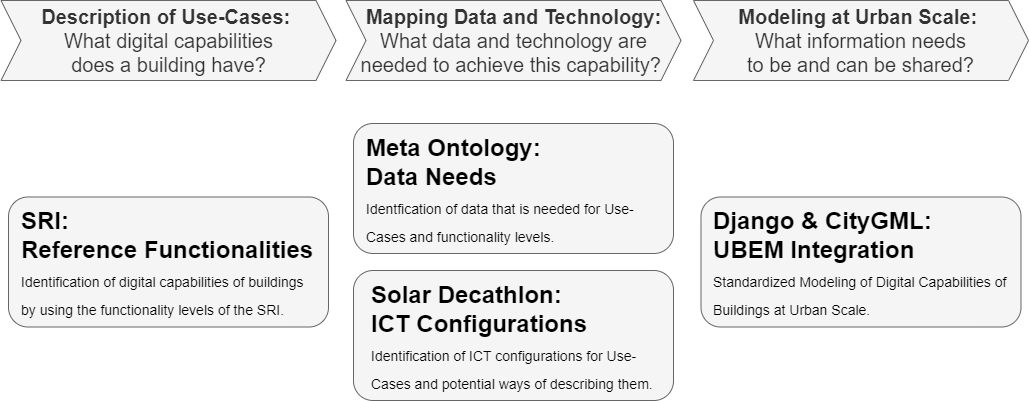

The diagram above was exported from draw.io. Its source (the exported page's mxGraphModel, read from the mxfile embedded in the PNG):
<mxGraphModel dx="1323" dy="1755" grid="1" gridSize="10" guides="1" tooltips="1" connect="1" arrows="1" fold="1" page="1" pageScale="1" pageWidth="1169" pageHeight="827" math="0" shadow="0">
  <root>
    <mxCell id="0" />
    <mxCell id="1" parent="0" />
    <mxCell id="FpztDkIFk7SsLn6Xf_UI-35" value="" style="group" parent="1" vertex="1" connectable="0">
      <mxGeometry x="247.5" y="-60" width="1027.5" height="400" as="geometry" />
    </mxCell>
    <mxCell id="FpztDkIFk7SsLn6Xf_UI-7" value="" style="rounded=1;whiteSpace=wrap;html=1;fillColor=#f5f5f5;fontColor=#333333;strokeColor=#666666;" parent="FpztDkIFk7SsLn6Xf_UI-35" vertex="1">
      <mxGeometry x="352.5" y="270" width="320" height="130" as="geometry" />
    </mxCell>
    <mxCell id="FpztDkIFk7SsLn6Xf_UI-27" value="" style="group;fontColor=#000000;" parent="FpztDkIFk7SsLn6Xf_UI-35" vertex="1" connectable="0">
      <mxGeometry x="345" width="335" height="400" as="geometry" />
    </mxCell>
    <mxCell id="FpztDkIFk7SsLn6Xf_UI-19" value="&lt;font style=&quot;font-size: 20px;&quot;&gt;&lt;b&gt;Mapping Data and Technology:&lt;/b&gt;&lt;br&gt;What data and technology are needed to achieve this capability&lt;span style=&quot;&quot;&gt;?&amp;nbsp;&lt;/span&gt;&lt;/font&gt;" style="shape=step;perimeter=stepPerimeter;whiteSpace=wrap;html=1;fixedSize=1;fillColor=#f5f5f5;strokeColor=#666666;fontColor=#333333;" parent="FpztDkIFk7SsLn6Xf_UI-27" vertex="1">
      <mxGeometry width="335" height="80" as="geometry" />
    </mxCell>
    <mxCell id="FpztDkIFk7SsLn6Xf_UI-21" value="" style="group" parent="FpztDkIFk7SsLn6Xf_UI-27" vertex="1" connectable="0">
      <mxGeometry x="7.5" y="123" width="320" height="130" as="geometry" />
    </mxCell>
    <mxCell id="FpztDkIFk7SsLn6Xf_UI-3" value="" style="rounded=1;whiteSpace=wrap;html=1;fillColor=#f5f5f5;fontColor=#333333;strokeColor=#666666;" parent="FpztDkIFk7SsLn6Xf_UI-21" vertex="1">
      <mxGeometry width="320" height="130" as="geometry" />
    </mxCell>
    <mxCell id="FpztDkIFk7SsLn6Xf_UI-16" value="&lt;h1&gt;&lt;font color=&quot;#000000&quot;&gt;&lt;span style=&quot;background-color: initial;&quot;&gt;Meta Ontology:&amp;nbsp;&lt;br&gt;Data Needs&lt;br&gt;&lt;/span&gt;&lt;span style=&quot;font-size: 14px; font-weight: 400;&quot;&gt;Identfication of data that is needed for Use-Cases and functionality levels.&lt;/span&gt;&lt;/font&gt;&lt;/h1&gt;" style="text;html=1;strokeColor=none;fillColor=none;spacing=5;spacingTop=-20;whiteSpace=wrap;overflow=hidden;rounded=0;" parent="FpztDkIFk7SsLn6Xf_UI-21" vertex="1">
      <mxGeometry x="7.5" y="5" width="305" height="120" as="geometry" />
    </mxCell>
    <mxCell id="FpztDkIFk7SsLn6Xf_UI-22" value="" style="group" parent="FpztDkIFk7SsLn6Xf_UI-27" vertex="1" connectable="0">
      <mxGeometry x="7.5" y="270" width="320" height="130" as="geometry" />
    </mxCell>
    <mxCell id="FpztDkIFk7SsLn6Xf_UI-15" value="&lt;h1&gt;&lt;font color=&quot;#000000&quot;&gt;&lt;span style=&quot;background-color: initial;&quot;&gt;Solar Decathlon:&amp;nbsp;&lt;br&gt;ICT Configurations&lt;br&gt;&lt;/span&gt;&lt;font style=&quot;font-size: 14px; font-weight: normal;&quot;&gt;Identification of ICT configurations for Use-Cases and potential ways of describing them.&lt;/font&gt;&lt;/font&gt;&lt;/h1&gt;" style="text;html=1;strokeColor=none;fillColor=none;spacing=5;spacingTop=-20;whiteSpace=wrap;overflow=hidden;rounded=0;" parent="FpztDkIFk7SsLn6Xf_UI-22" vertex="1">
      <mxGeometry x="12.5" y="5" width="305" height="120" as="geometry" />
    </mxCell>
    <mxCell id="FpztDkIFk7SsLn6Xf_UI-18" value="&lt;font style=&quot;font-size: 20px;&quot;&gt;&lt;b&gt;Description of Use-Cases:&amp;nbsp;&lt;/b&gt;&lt;br&gt;What digital capabilities &lt;br&gt;does a building have?&lt;br&gt;&lt;/font&gt;" style="shape=step;perimeter=stepPerimeter;whiteSpace=wrap;html=1;fixedSize=1;fillColor=#f5f5f5;strokeColor=#666666;fontColor=#333333;" parent="FpztDkIFk7SsLn6Xf_UI-35" vertex="1">
      <mxGeometry width="335" height="80" as="geometry" />
    </mxCell>
    <mxCell id="FpztDkIFk7SsLn6Xf_UI-20" value="&lt;font style=&quot;font-size: 20px;&quot;&gt;&lt;b&gt;Modeling at Urban Scale:&amp;nbsp;&lt;/b&gt;&lt;br&gt;What information needs &lt;br&gt;to be and can be shared?&lt;br&gt;&lt;/font&gt;" style="shape=step;perimeter=stepPerimeter;whiteSpace=wrap;html=1;fixedSize=1;fillColor=#f5f5f5;fontColor=#333333;strokeColor=#666666;" parent="FpztDkIFk7SsLn6Xf_UI-35" vertex="1">
      <mxGeometry x="692.5" width="335" height="80" as="geometry" />
    </mxCell>
    <mxCell id="FpztDkIFk7SsLn6Xf_UI-32" value="" style="group" parent="FpztDkIFk7SsLn6Xf_UI-35" vertex="1" connectable="0">
      <mxGeometry x="7.5" y="196.5" width="320" height="130" as="geometry" />
    </mxCell>
    <mxCell id="FpztDkIFk7SsLn6Xf_UI-1" value="" style="rounded=1;whiteSpace=wrap;html=1;fillColor=#f5f5f5;fontColor=#333333;strokeColor=#666666;" parent="FpztDkIFk7SsLn6Xf_UI-32" vertex="1">
      <mxGeometry width="320" height="130" as="geometry" />
    </mxCell>
    <mxCell id="FpztDkIFk7SsLn6Xf_UI-17" value="&lt;h1&gt;&lt;span style=&quot;background-color: initial;&quot;&gt;SRI:&amp;nbsp;&lt;br&gt;Reference Functionalities&lt;br&gt;&lt;/span&gt;&lt;font style=&quot;font-size: 14px; font-weight: normal;&quot;&gt;Identification of digital capabilities of buildings by using the functionality levels of the SRI.&lt;/font&gt;&lt;/h1&gt;" style="text;html=1;strokeColor=none;fillColor=none;spacing=5;spacingTop=-20;whiteSpace=wrap;overflow=hidden;rounded=0;fontColor=#000000;" parent="FpztDkIFk7SsLn6Xf_UI-32" vertex="1">
      <mxGeometry x="7.5" y="5" width="305" height="120" as="geometry" />
    </mxCell>
    <mxCell id="FpztDkIFk7SsLn6Xf_UI-34" value="" style="group" parent="FpztDkIFk7SsLn6Xf_UI-35" vertex="1" connectable="0">
      <mxGeometry x="700" y="196.5" width="320" height="130" as="geometry" />
    </mxCell>
    <mxCell id="FpztDkIFk7SsLn6Xf_UI-9" value="" style="rounded=1;whiteSpace=wrap;html=1;fillColor=#f5f5f5;fontColor=#333333;strokeColor=#666666;" parent="FpztDkIFk7SsLn6Xf_UI-34" vertex="1">
      <mxGeometry width="320" height="130" as="geometry" />
    </mxCell>
    <mxCell id="FpztDkIFk7SsLn6Xf_UI-10" value="&lt;h1&gt;&lt;font color=&quot;#000000&quot;&gt;&lt;span style=&quot;background-color: initial;&quot;&gt;Django &amp;amp; CityGML:&amp;nbsp;&lt;br&gt;UBEM Integration&lt;br&gt;&lt;/span&gt;&lt;font style=&quot;font-size: 14px; font-weight: normal;&quot;&gt;Standardized Modeling of Digital Capabilities of Buildings at Urban Scale.&amp;nbsp;&lt;/font&gt;&lt;/font&gt;&lt;/h1&gt;" style="text;html=1;strokeColor=none;fillColor=none;spacing=5;spacingTop=-20;whiteSpace=wrap;overflow=hidden;rounded=0;" parent="FpztDkIFk7SsLn6Xf_UI-34" vertex="1">
      <mxGeometry x="7.5" y="5" width="305" height="120" as="geometry" />
    </mxCell>
  </root>
</mxGraphModel>